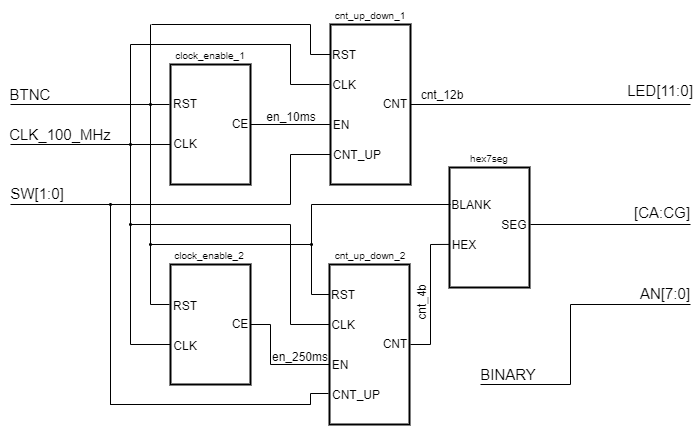

The diagram above was exported from draw.io. Its source (the exported page's mxGraphModel, read from the mxfile embedded in the PNG):
<mxGraphModel dx="944" dy="1508" grid="1" gridSize="10" guides="1" tooltips="1" connect="1" arrows="1" fold="1" page="1" pageScale="1" pageWidth="827" pageHeight="1169" math="0" shadow="0">
  <root>
    <mxCell id="0" />
    <mxCell id="1" parent="0" />
    <mxCell id="2" value="" style="rounded=0;whiteSpace=wrap;html=1;strokeWidth=2;" vertex="1" parent="1">
      <mxGeometry x="240" y="360" width="80" height="120" as="geometry" />
    </mxCell>
    <mxCell id="3" value="RST" style="text;html=1;strokeColor=none;fillColor=none;align=center;verticalAlign=middle;whiteSpace=wrap;rounded=0;" vertex="1" parent="1">
      <mxGeometry x="225" y="385" width="60" height="30" as="geometry" />
    </mxCell>
    <mxCell id="4" value="CLK" style="text;html=1;strokeColor=none;fillColor=none;align=center;verticalAlign=middle;whiteSpace=wrap;rounded=0;" vertex="1" parent="1">
      <mxGeometry x="225" y="425" width="60" height="30" as="geometry" />
    </mxCell>
    <mxCell id="5" value="CE" style="text;html=1;strokeColor=none;fillColor=none;align=center;verticalAlign=middle;whiteSpace=wrap;rounded=0;" vertex="1" parent="1">
      <mxGeometry x="280" y="405" width="60" height="30" as="geometry" />
    </mxCell>
    <mxCell id="6" value="" style="rounded=0;whiteSpace=wrap;html=1;strokeWidth=2;" vertex="1" parent="1">
      <mxGeometry x="240" y="560" width="80" height="120" as="geometry" />
    </mxCell>
    <mxCell id="7" value="RST" style="text;html=1;strokeColor=none;fillColor=none;align=center;verticalAlign=middle;whiteSpace=wrap;rounded=0;" vertex="1" parent="1">
      <mxGeometry x="225" y="587" width="60" height="30" as="geometry" />
    </mxCell>
    <mxCell id="8" value="CLK" style="text;html=1;strokeColor=none;fillColor=none;align=center;verticalAlign=middle;whiteSpace=wrap;rounded=0;" vertex="1" parent="1">
      <mxGeometry x="225" y="627" width="60" height="30" as="geometry" />
    </mxCell>
    <mxCell id="9" value="CE" style="text;html=1;strokeColor=none;fillColor=none;align=center;verticalAlign=middle;whiteSpace=wrap;rounded=0;" vertex="1" parent="1">
      <mxGeometry x="280" y="605" width="60" height="30" as="geometry" />
    </mxCell>
    <mxCell id="10" value="&lt;font style=&quot;font-size: 10px;&quot;&gt;clock_enable_1&lt;/font&gt;" style="text;html=1;strokeColor=none;fillColor=none;align=center;verticalAlign=middle;whiteSpace=wrap;rounded=0;" vertex="1" parent="1">
      <mxGeometry x="250" y="336" width="60" height="30" as="geometry" />
    </mxCell>
    <mxCell id="11" value="&lt;font style=&quot;font-size: 10px;&quot;&gt;clock_enable_2&lt;br&gt;&lt;/font&gt;" style="text;html=1;strokeColor=none;fillColor=none;align=center;verticalAlign=middle;whiteSpace=wrap;rounded=0;" vertex="1" parent="1">
      <mxGeometry x="249" y="536" width="60" height="30" as="geometry" />
    </mxCell>
    <mxCell id="12" value="" style="endArrow=none;html=1;rounded=0;" edge="1" parent="1">
      <mxGeometry width="50" height="50" relative="1" as="geometry">
        <mxPoint x="200" y="640" as="sourcePoint" />
        <mxPoint x="240" y="640" as="targetPoint" />
      </mxGeometry>
    </mxCell>
    <mxCell id="13" value="" style="endArrow=none;html=1;rounded=0;" edge="1" parent="1">
      <mxGeometry width="50" height="50" relative="1" as="geometry">
        <mxPoint x="200" y="640" as="sourcePoint" />
        <mxPoint x="200" y="440" as="targetPoint" />
      </mxGeometry>
    </mxCell>
    <mxCell id="14" value="" style="endArrow=none;html=1;rounded=0;" edge="1" parent="1">
      <mxGeometry width="50" height="50" relative="1" as="geometry">
        <mxPoint x="200" y="440" as="sourcePoint" />
        <mxPoint x="240" y="440" as="targetPoint" />
      </mxGeometry>
    </mxCell>
    <mxCell id="15" value="" style="rounded=0;whiteSpace=wrap;html=1;strokeWidth=2;" vertex="1" parent="1">
      <mxGeometry x="400" y="320" width="80" height="160" as="geometry" />
    </mxCell>
    <mxCell id="16" value="CLK" style="text;html=1;strokeColor=none;fillColor=none;align=center;verticalAlign=middle;whiteSpace=wrap;rounded=0;" vertex="1" parent="1">
      <mxGeometry x="384" y="366" width="60" height="30" as="geometry" />
    </mxCell>
    <mxCell id="17" value="RST" style="text;html=1;strokeColor=none;fillColor=none;align=center;verticalAlign=middle;whiteSpace=wrap;rounded=0;" vertex="1" parent="1">
      <mxGeometry x="384" y="336" width="60" height="30" as="geometry" />
    </mxCell>
    <mxCell id="18" value="EN" style="text;html=1;strokeColor=none;fillColor=none;align=center;verticalAlign=middle;whiteSpace=wrap;rounded=0;" vertex="1" parent="1">
      <mxGeometry x="381" y="406" width="60" height="30" as="geometry" />
    </mxCell>
    <mxCell id="19" value="CNT_UP" style="text;html=1;strokeColor=none;fillColor=none;align=center;verticalAlign=middle;whiteSpace=wrap;rounded=0;" vertex="1" parent="1">
      <mxGeometry x="397" y="436" width="60" height="30" as="geometry" />
    </mxCell>
    <mxCell id="20" value="" style="endArrow=none;html=1;rounded=0;" edge="1" parent="1">
      <mxGeometry width="50" height="50" relative="1" as="geometry">
        <mxPoint x="220" y="600" as="sourcePoint" />
        <mxPoint x="239" y="600" as="targetPoint" />
      </mxGeometry>
    </mxCell>
    <mxCell id="21" value="" style="endArrow=none;html=1;rounded=0;" edge="1" parent="1">
      <mxGeometry width="50" height="50" relative="1" as="geometry">
        <mxPoint x="220" y="600" as="sourcePoint" />
        <mxPoint x="220" y="400" as="targetPoint" />
      </mxGeometry>
    </mxCell>
    <mxCell id="22" value="" style="endArrow=none;html=1;rounded=0;" edge="1" parent="1">
      <mxGeometry width="50" height="50" relative="1" as="geometry">
        <mxPoint x="220" y="400" as="sourcePoint" />
        <mxPoint x="239" y="400" as="targetPoint" />
      </mxGeometry>
    </mxCell>
    <mxCell id="23" value="" style="endArrow=none;html=1;rounded=0;" edge="1" parent="1">
      <mxGeometry width="50" height="50" relative="1" as="geometry">
        <mxPoint x="220" y="320" as="sourcePoint" />
        <mxPoint x="220" y="400" as="targetPoint" />
      </mxGeometry>
    </mxCell>
    <mxCell id="24" value="" style="ellipse;whiteSpace=wrap;html=1;aspect=fixed;fillColor=#000000;" vertex="1" parent="1">
      <mxGeometry x="219" y="399" width="2" height="2" as="geometry" />
    </mxCell>
    <mxCell id="25" value="" style="endArrow=none;html=1;rounded=0;" edge="1" parent="1">
      <mxGeometry width="50" height="50" relative="1" as="geometry">
        <mxPoint x="221" y="320" as="sourcePoint" />
        <mxPoint x="380" y="320" as="targetPoint" />
      </mxGeometry>
    </mxCell>
    <mxCell id="26" value="" style="rounded=0;whiteSpace=wrap;html=1;strokeWidth=2;" vertex="1" parent="1">
      <mxGeometry x="399" y="560" width="80" height="160" as="geometry" />
    </mxCell>
    <mxCell id="27" value="CLK" style="text;html=1;strokeColor=none;fillColor=none;align=center;verticalAlign=middle;whiteSpace=wrap;rounded=0;" vertex="1" parent="1">
      <mxGeometry x="383" y="606" width="60" height="30" as="geometry" />
    </mxCell>
    <mxCell id="28" value="RST" style="text;html=1;strokeColor=none;fillColor=none;align=center;verticalAlign=middle;whiteSpace=wrap;rounded=0;" vertex="1" parent="1">
      <mxGeometry x="383" y="576" width="60" height="30" as="geometry" />
    </mxCell>
    <mxCell id="29" value="EN" style="text;html=1;strokeColor=none;fillColor=none;align=center;verticalAlign=middle;whiteSpace=wrap;rounded=0;" vertex="1" parent="1">
      <mxGeometry x="380" y="646" width="60" height="30" as="geometry" />
    </mxCell>
    <mxCell id="30" value="CNT_UP" style="text;html=1;strokeColor=none;fillColor=none;align=center;verticalAlign=middle;whiteSpace=wrap;rounded=0;" vertex="1" parent="1">
      <mxGeometry x="396" y="676" width="60" height="30" as="geometry" />
    </mxCell>
    <mxCell id="31" value="" style="endArrow=none;html=1;rounded=0;" edge="1" parent="1">
      <mxGeometry width="50" height="50" relative="1" as="geometry">
        <mxPoint x="380" y="350" as="sourcePoint" />
        <mxPoint x="380" y="320" as="targetPoint" />
      </mxGeometry>
    </mxCell>
    <mxCell id="32" value="" style="endArrow=none;html=1;rounded=0;" edge="1" parent="1">
      <mxGeometry width="50" height="50" relative="1" as="geometry">
        <mxPoint x="380" y="350" as="sourcePoint" />
        <mxPoint x="400" y="350" as="targetPoint" />
      </mxGeometry>
    </mxCell>
    <mxCell id="33" value="" style="endArrow=none;html=1;rounded=0;" edge="1" parent="1">
      <mxGeometry width="50" height="50" relative="1" as="geometry">
        <mxPoint x="220" y="540" as="sourcePoint" />
        <mxPoint x="380.8333333333333" y="540" as="targetPoint" />
      </mxGeometry>
    </mxCell>
    <mxCell id="34" value="" style="ellipse;whiteSpace=wrap;html=1;aspect=fixed;fillColor=#000000;" vertex="1" parent="1">
      <mxGeometry x="219" y="539" width="2" height="2" as="geometry" />
    </mxCell>
    <mxCell id="35" value="" style="endArrow=none;html=1;rounded=0;startArrow=none;" edge="1" source="73" parent="1">
      <mxGeometry width="50" height="50" relative="1" as="geometry">
        <mxPoint x="381" y="590" as="sourcePoint" />
        <mxPoint x="381" y="540" as="targetPoint" />
      </mxGeometry>
    </mxCell>
    <mxCell id="36" value="" style="endArrow=none;html=1;rounded=0;" edge="1" parent="1">
      <mxGeometry width="50" height="50" relative="1" as="geometry">
        <mxPoint x="381" y="590" as="sourcePoint" />
        <mxPoint x="399" y="590" as="targetPoint" />
      </mxGeometry>
    </mxCell>
    <mxCell id="37" value="" style="endArrow=none;html=1;rounded=0;" edge="1" parent="1">
      <mxGeometry width="50" height="50" relative="1" as="geometry">
        <mxPoint x="80" y="400" as="sourcePoint" />
        <mxPoint x="219" y="400" as="targetPoint" />
      </mxGeometry>
    </mxCell>
    <mxCell id="38" value="" style="ellipse;whiteSpace=wrap;html=1;aspect=fixed;fillColor=#000000;" vertex="1" parent="1">
      <mxGeometry x="199" y="439" width="2" height="2" as="geometry" />
    </mxCell>
    <mxCell id="39" value="" style="endArrow=none;html=1;rounded=0;" edge="1" parent="1">
      <mxGeometry width="50" height="50" relative="1" as="geometry">
        <mxPoint x="80" y="440" as="sourcePoint" />
        <mxPoint x="199" y="440" as="targetPoint" />
      </mxGeometry>
    </mxCell>
    <mxCell id="40" value="" style="endArrow=none;html=1;rounded=0;strokeWidth=1;" edge="1" parent="1">
      <mxGeometry width="50" height="50" relative="1" as="geometry">
        <mxPoint x="200" y="440" as="sourcePoint" />
        <mxPoint x="200" y="340" as="targetPoint" />
      </mxGeometry>
    </mxCell>
    <mxCell id="41" value="" style="endArrow=none;html=1;rounded=0;" edge="1" parent="1">
      <mxGeometry width="50" height="50" relative="1" as="geometry">
        <mxPoint x="200" y="340" as="sourcePoint" />
        <mxPoint x="360.4" y="340" as="targetPoint" />
      </mxGeometry>
    </mxCell>
    <mxCell id="42" value="" style="endArrow=none;html=1;rounded=0;" edge="1" parent="1">
      <mxGeometry width="50" height="50" relative="1" as="geometry">
        <mxPoint x="360" y="380" as="sourcePoint" />
        <mxPoint x="399" y="380" as="targetPoint" />
      </mxGeometry>
    </mxCell>
    <mxCell id="43" value="" style="endArrow=none;html=1;rounded=0;" edge="1" parent="1">
      <mxGeometry width="50" height="50" relative="1" as="geometry">
        <mxPoint x="360" y="380" as="sourcePoint" />
        <mxPoint x="360" y="340" as="targetPoint" />
      </mxGeometry>
    </mxCell>
    <mxCell id="44" value="" style="endArrow=none;html=1;rounded=0;" edge="1" parent="1">
      <mxGeometry width="50" height="50" relative="1" as="geometry">
        <mxPoint x="200" y="520" as="sourcePoint" />
        <mxPoint x="360" y="520" as="targetPoint" />
      </mxGeometry>
    </mxCell>
    <mxCell id="45" value="" style="endArrow=none;html=1;rounded=0;" edge="1" parent="1">
      <mxGeometry width="50" height="50" relative="1" as="geometry">
        <mxPoint x="360" y="620" as="sourcePoint" />
        <mxPoint x="360" y="520" as="targetPoint" />
      </mxGeometry>
    </mxCell>
    <mxCell id="46" value="" style="endArrow=none;html=1;rounded=0;" edge="1" parent="1">
      <mxGeometry width="50" height="50" relative="1" as="geometry">
        <mxPoint x="360" y="620" as="sourcePoint" />
        <mxPoint x="399" y="620" as="targetPoint" />
      </mxGeometry>
    </mxCell>
    <mxCell id="47" value="" style="ellipse;whiteSpace=wrap;html=1;aspect=fixed;fillColor=#000000;" vertex="1" parent="1">
      <mxGeometry x="199" y="519" width="2" height="2" as="geometry" />
    </mxCell>
    <mxCell id="48" value="" style="endArrow=none;html=1;rounded=0;" edge="1" parent="1">
      <mxGeometry width="50" height="50" relative="1" as="geometry">
        <mxPoint x="320" y="420" as="sourcePoint" />
        <mxPoint x="399.4" y="420" as="targetPoint" />
      </mxGeometry>
    </mxCell>
    <mxCell id="49" value="" style="endArrow=none;html=1;rounded=0;" edge="1" parent="1">
      <mxGeometry width="50" height="50" relative="1" as="geometry">
        <mxPoint x="340" y="660" as="sourcePoint" />
        <mxPoint x="399" y="660" as="targetPoint" />
      </mxGeometry>
    </mxCell>
    <mxCell id="50" value="" style="endArrow=none;html=1;rounded=0;entryX=1;entryY=0.5;entryDx=0;entryDy=0;" edge="1" target="9" parent="1">
      <mxGeometry width="50" height="50" relative="1" as="geometry">
        <mxPoint x="340" y="660" as="sourcePoint" />
        <mxPoint x="390" y="610" as="targetPoint" />
      </mxGeometry>
    </mxCell>
    <mxCell id="51" value="" style="endArrow=none;html=1;rounded=0;entryX=1;entryY=0.5;entryDx=0;entryDy=0;" edge="1" target="9" parent="1">
      <mxGeometry width="50" height="50" relative="1" as="geometry">
        <mxPoint x="320" y="620" as="sourcePoint" />
        <mxPoint x="370" y="570" as="targetPoint" />
      </mxGeometry>
    </mxCell>
    <mxCell id="52" value="" style="endArrow=none;html=1;rounded=0;" edge="1" parent="1">
      <mxGeometry width="50" height="50" relative="1" as="geometry">
        <mxPoint x="80" y="500" as="sourcePoint" />
        <mxPoint x="360" y="500" as="targetPoint" />
      </mxGeometry>
    </mxCell>
    <mxCell id="53" value="" style="endArrow=none;html=1;rounded=0;" edge="1" parent="1">
      <mxGeometry width="50" height="50" relative="1" as="geometry">
        <mxPoint x="360" y="500" as="sourcePoint" />
        <mxPoint x="360" y="450" as="targetPoint" />
      </mxGeometry>
    </mxCell>
    <mxCell id="54" value="" style="endArrow=none;html=1;rounded=0;" edge="1" parent="1">
      <mxGeometry width="50" height="50" relative="1" as="geometry">
        <mxPoint x="360" y="450" as="sourcePoint" />
        <mxPoint x="400" y="450" as="targetPoint" />
      </mxGeometry>
    </mxCell>
    <mxCell id="55" value="" style="endArrow=none;html=1;rounded=0;" edge="1" parent="1">
      <mxGeometry width="50" height="50" relative="1" as="geometry">
        <mxPoint x="180" y="700.3846153846154" as="sourcePoint" />
        <mxPoint x="180" y="500" as="targetPoint" />
      </mxGeometry>
    </mxCell>
    <mxCell id="56" value="" style="ellipse;whiteSpace=wrap;html=1;aspect=fixed;fillColor=#000000;" vertex="1" parent="1">
      <mxGeometry x="179" y="499" width="2" height="2" as="geometry" />
    </mxCell>
    <mxCell id="57" value="" style="endArrow=none;html=1;rounded=0;" edge="1" parent="1">
      <mxGeometry width="50" height="50" relative="1" as="geometry">
        <mxPoint x="180" y="700" as="sourcePoint" />
        <mxPoint x="380.2247191011236" y="700" as="targetPoint" />
      </mxGeometry>
    </mxCell>
    <mxCell id="58" value="" style="endArrow=none;html=1;rounded=0;" edge="1" parent="1">
      <mxGeometry width="50" height="50" relative="1" as="geometry">
        <mxPoint x="380" y="700" as="sourcePoint" />
        <mxPoint x="398" y="689" as="targetPoint" />
        <Array as="points">
          <mxPoint x="380" y="689" />
        </Array>
      </mxGeometry>
    </mxCell>
    <mxCell id="59" value="CNT" style="text;html=1;strokeColor=none;fillColor=none;align=center;verticalAlign=middle;whiteSpace=wrap;rounded=0;" vertex="1" parent="1">
      <mxGeometry x="435" y="385" width="60" height="30" as="geometry" />
    </mxCell>
    <mxCell id="60" value="CNT" style="text;html=1;strokeColor=none;fillColor=none;align=center;verticalAlign=middle;whiteSpace=wrap;rounded=0;" vertex="1" parent="1">
      <mxGeometry x="435" y="625" width="60" height="30" as="geometry" />
    </mxCell>
    <mxCell id="61" value="&lt;font style=&quot;font-size: 10px;&quot;&gt;cnt_up_down_1&lt;/font&gt;" style="text;html=1;strokeColor=none;fillColor=none;align=center;verticalAlign=middle;whiteSpace=wrap;rounded=0;" vertex="1" parent="1">
      <mxGeometry x="410" y="296" width="60" height="30" as="geometry" />
    </mxCell>
    <mxCell id="62" value="&lt;font style=&quot;font-size: 10px;&quot;&gt;cnt_up_down_2&lt;/font&gt;" style="text;html=1;strokeColor=none;fillColor=none;align=center;verticalAlign=middle;whiteSpace=wrap;rounded=0;" vertex="1" parent="1">
      <mxGeometry x="410" y="536" width="60" height="30" as="geometry" />
    </mxCell>
    <mxCell id="63" value="" style="rounded=0;whiteSpace=wrap;html=1;strokeWidth=2;" vertex="1" parent="1">
      <mxGeometry x="519" y="463" width="80" height="120" as="geometry" />
    </mxCell>
    <mxCell id="64" value="BLANK" style="text;html=1;strokeColor=none;fillColor=none;align=center;verticalAlign=middle;whiteSpace=wrap;rounded=0;" vertex="1" parent="1">
      <mxGeometry x="511" y="486" width="60" height="30" as="geometry" />
    </mxCell>
    <mxCell id="65" value="HEX" style="text;html=1;strokeColor=none;fillColor=none;align=center;verticalAlign=middle;whiteSpace=wrap;rounded=0;" vertex="1" parent="1">
      <mxGeometry x="504" y="526" width="60" height="30" as="geometry" />
    </mxCell>
    <mxCell id="66" value="SEG" style="text;html=1;strokeColor=none;fillColor=none;align=center;verticalAlign=middle;whiteSpace=wrap;rounded=0;" vertex="1" parent="1">
      <mxGeometry x="554" y="506" width="60" height="30" as="geometry" />
    </mxCell>
    <mxCell id="67" value="&lt;span style=&quot;font-size: 10px;&quot;&gt;hex7seg&lt;/span&gt;" style="text;html=1;strokeColor=none;fillColor=none;align=center;verticalAlign=middle;whiteSpace=wrap;rounded=0;" vertex="1" parent="1">
      <mxGeometry x="529" y="439" width="60" height="30" as="geometry" />
    </mxCell>
    <mxCell id="68" value="" style="endArrow=none;html=1;rounded=0;" edge="1" parent="1">
      <mxGeometry width="50" height="50" relative="1" as="geometry">
        <mxPoint x="480" y="640" as="sourcePoint" />
        <mxPoint x="500" y="640" as="targetPoint" />
      </mxGeometry>
    </mxCell>
    <mxCell id="69" value="" style="endArrow=none;html=1;rounded=0;" edge="1" parent="1">
      <mxGeometry width="50" height="50" relative="1" as="geometry">
        <mxPoint x="500" y="640" as="sourcePoint" />
        <mxPoint x="500" y="540" as="targetPoint" />
      </mxGeometry>
    </mxCell>
    <mxCell id="70" value="" style="endArrow=none;html=1;rounded=0;" edge="1" parent="1">
      <mxGeometry width="50" height="50" relative="1" as="geometry">
        <mxPoint x="500" y="540" as="sourcePoint" />
        <mxPoint x="519" y="539.92" as="targetPoint" />
      </mxGeometry>
    </mxCell>
    <mxCell id="71" value="" style="endArrow=none;html=1;rounded=0;" edge="1" parent="1">
      <mxGeometry width="50" height="50" relative="1" as="geometry">
        <mxPoint x="381" y="540" as="sourcePoint" />
        <mxPoint x="520" y="500" as="targetPoint" />
        <Array as="points">
          <mxPoint x="381" y="500" />
        </Array>
      </mxGeometry>
    </mxCell>
    <mxCell id="72" value="" style="endArrow=none;html=1;rounded=0;" edge="1" target="73" parent="1">
      <mxGeometry width="50" height="50" relative="1" as="geometry">
        <mxPoint x="381" y="590" as="sourcePoint" />
        <mxPoint x="381" y="540" as="targetPoint" />
      </mxGeometry>
    </mxCell>
    <mxCell id="73" value="" style="ellipse;whiteSpace=wrap;html=1;aspect=fixed;fillColor=#000000;" vertex="1" parent="1">
      <mxGeometry x="380" y="539" width="2" height="2" as="geometry" />
    </mxCell>
    <mxCell id="74" value="&lt;font style=&quot;font-size: 15px;&quot;&gt;BTNC&lt;/font&gt;" style="text;html=1;strokeColor=none;fillColor=none;align=center;verticalAlign=middle;whiteSpace=wrap;rounded=0;" vertex="1" parent="1">
      <mxGeometry x="70" y="375" width="60" height="30" as="geometry" />
    </mxCell>
    <mxCell id="75" value="&lt;font style=&quot;font-size: 15px;&quot;&gt;CLK_100_MHz&lt;/font&gt;" style="text;html=1;strokeColor=none;fillColor=none;align=center;verticalAlign=middle;whiteSpace=wrap;rounded=0;" vertex="1" parent="1">
      <mxGeometry x="100" y="415" width="60" height="30" as="geometry" />
    </mxCell>
    <mxCell id="76" value="&lt;font style=&quot;font-size: 15px;&quot;&gt;SW[1:0]&lt;/font&gt;" style="text;html=1;strokeColor=none;fillColor=none;align=center;verticalAlign=middle;whiteSpace=wrap;rounded=0;" vertex="1" parent="1">
      <mxGeometry x="77" y="474" width="60" height="30" as="geometry" />
    </mxCell>
    <mxCell id="77" value="" style="endArrow=none;html=1;rounded=0;" edge="1" parent="1">
      <mxGeometry width="50" height="50" relative="1" as="geometry">
        <mxPoint x="480" y="400" as="sourcePoint" />
        <mxPoint x="760" y="400" as="targetPoint" />
      </mxGeometry>
    </mxCell>
    <mxCell id="78" value="" style="endArrow=none;html=1;rounded=0;" edge="1" parent="1">
      <mxGeometry width="50" height="50" relative="1" as="geometry">
        <mxPoint x="600" y="520" as="sourcePoint" />
        <mxPoint x="760" y="520" as="targetPoint" />
      </mxGeometry>
    </mxCell>
    <mxCell id="79" value="&lt;span style=&quot;font-size: 15px;&quot;&gt;LED[11:0]&lt;/span&gt;" style="text;html=1;strokeColor=none;fillColor=none;align=center;verticalAlign=middle;whiteSpace=wrap;rounded=0;" vertex="1" parent="1">
      <mxGeometry x="700" y="371" width="60" height="30" as="geometry" />
    </mxCell>
    <mxCell id="80" value="cnt_4b" style="text;html=1;strokeColor=none;fillColor=none;align=center;verticalAlign=middle;whiteSpace=wrap;rounded=0;rotation=-90;" vertex="1" parent="1">
      <mxGeometry x="462" y="583" width="60" height="30" as="geometry" />
    </mxCell>
    <mxCell id="81" value="cnt_12b" style="text;html=1;strokeColor=none;fillColor=none;align=center;verticalAlign=middle;whiteSpace=wrap;rounded=0;rotation=0;" vertex="1" parent="1">
      <mxGeometry x="482" y="376" width="60" height="30" as="geometry" />
    </mxCell>
    <mxCell id="82" value="en_250ms" style="text;html=1;strokeColor=none;fillColor=none;align=center;verticalAlign=middle;whiteSpace=wrap;rounded=0;" vertex="1" parent="1">
      <mxGeometry x="340" y="638" width="60" height="30" as="geometry" />
    </mxCell>
    <mxCell id="83" value="en_10ms" style="text;html=1;strokeColor=none;fillColor=none;align=center;verticalAlign=middle;whiteSpace=wrap;rounded=0;" vertex="1" parent="1">
      <mxGeometry x="331" y="398" width="60" height="30" as="geometry" />
    </mxCell>
    <mxCell id="84" value="&lt;font style=&quot;font-size: 15px;&quot;&gt;[CA:CG]&lt;/font&gt;" style="text;html=1;strokeColor=none;fillColor=none;align=center;verticalAlign=middle;whiteSpace=wrap;rounded=0;" vertex="1" parent="1">
      <mxGeometry x="702" y="493" width="60" height="30" as="geometry" />
    </mxCell>
    <mxCell id="85" value="" style="endArrow=none;html=1;rounded=0;" edge="1" parent="1">
      <mxGeometry width="50" height="50" relative="1" as="geometry">
        <mxPoint x="640" y="600" as="sourcePoint" />
        <mxPoint x="760" y="600" as="targetPoint" />
      </mxGeometry>
    </mxCell>
    <mxCell id="86" value="" style="endArrow=none;html=1;rounded=0;" edge="1" parent="1">
      <mxGeometry width="50" height="50" relative="1" as="geometry">
        <mxPoint x="640" y="680" as="sourcePoint" />
        <mxPoint x="640" y="600" as="targetPoint" />
      </mxGeometry>
    </mxCell>
    <mxCell id="87" value="&lt;font style=&quot;font-size: 15px;&quot;&gt;AN[7:0]&lt;/font&gt;" style="text;html=1;strokeColor=none;fillColor=none;align=center;verticalAlign=middle;whiteSpace=wrap;rounded=0;" vertex="1" parent="1">
      <mxGeometry x="705" y="574" width="60" height="30" as="geometry" />
    </mxCell>
    <mxCell id="88" value="" style="endArrow=none;html=1;rounded=0;" edge="1" parent="1">
      <mxGeometry width="50" height="50" relative="1" as="geometry">
        <mxPoint x="550" y="680" as="sourcePoint" />
        <mxPoint x="640" y="680" as="targetPoint" />
      </mxGeometry>
    </mxCell>
    <mxCell id="89" value="&lt;font style=&quot;font-size: 15px;&quot;&gt;BINARY&lt;/font&gt;" style="text;html=1;strokeColor=none;fillColor=none;align=center;verticalAlign=middle;whiteSpace=wrap;rounded=0;" vertex="1" parent="1">
      <mxGeometry x="548" y="655" width="60" height="30" as="geometry" />
    </mxCell>
  </root>
</mxGraphModel>